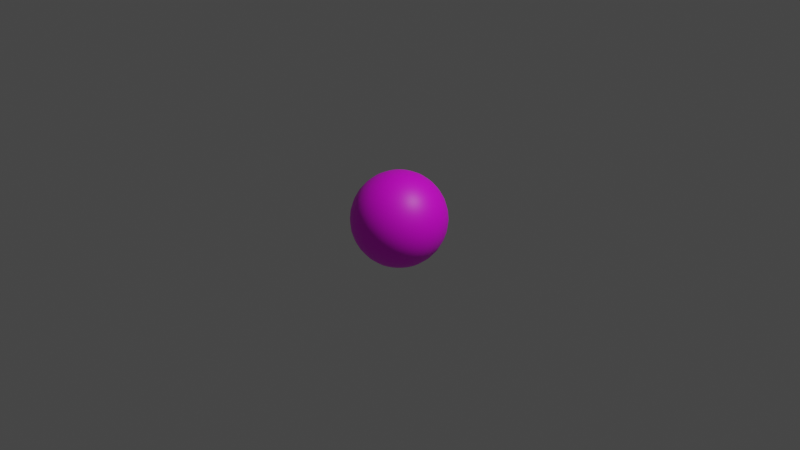 # Source: Sphere.blend  (saved by Blender 3.5.10; exported with 4.5.12 LTS)
import bpy
from mathutils import Matrix  # noqa: F401  (used for matrix-valued properties, if any)

bpy.ops.wm.read_factory_settings(use_empty=True)
scene = bpy.context.scene
scene.name = 'Scene'

# ---- collections
col_collection = bpy.data.collections.new('Collection'); scene.collection.children.link(col_collection)

# ---- images (referenced by path relative to the original .blend; pixels are not part of the script)
import os
ASSET_DIR = os.environ.get("B2B_ASSET_DIR", "")  # directory of the original .blend (textures are referenced by path, not embedded)
HERE = os.path.dirname(os.path.abspath(__file__))  # packed textures are extracted next to this script under _unpacked/

def load_image(name, relpath, width, height, colorspace="sRGB"):
    """Load a texture the original file referenced (path relative to the .blend, or extracted next to this script)."""
    p = next((c for c in (os.path.join(HERE, relpath), os.path.join(ASSET_DIR, relpath)) if relpath and os.path.exists(c)), "")
    if p:
        img = bpy.data.images.load(p, check_existing=True)
        img.name = name
    else:  # same state as the original file: an image datablock whose file is absent (Cycles renders it pink)
        img = bpy.data.images.new(name, width, height)
        img.source = "FILE"
        img.filepath = "//" + (relpath or name)
    img.colorspace_settings.name = colorspace
    return img
img_sphere = load_image('Sphere', 'Sphere.png', 1024, 1024, 'sRGB')

# ---- materials (node trees are filled in below, after node groups)
mat_x = bpy.data.materials.new('マテリアル')
mat_x.use_transparent_shadow = False

# ---- material node trees
mat_x.use_nodes = True; mat_x.node_tree.nodes.clear()
_N = mat_x.node_tree.nodes; _L = mat_x.node_tree.links
n0 = _N.new('ShaderNodeBsdfPrincipled'); n0.name = 'プリンシプルBSDF'; n0.location = (10, 300)
n0.distribution = 'GGX'
n0.subsurface_method = 'RANDOM_WALK_SKIN'
n0.inputs[3].default_value = 1.45
n0.inputs[27].default_value = (0.0, 0.0, 0.0, 1.0)
n0.inputs[28].default_value = 1.0
n1 = _N.new('ShaderNodeOutputMaterial'); n1.name = 'マテリアル出力'; n1.location = (300, 300)
n2 = _N.new('ShaderNodeTexImage'); n2.name = '画像テクスチャ'; n2.location = (-280, 275)
n2.image = img_sphere
_L.new(n0.outputs[0], n1.inputs[0])
_L.new(n2.outputs[0], n0.inputs[0])
n1.is_active_output = True

# ---- world
world_world = bpy.data.worlds.new('World'); scene.world = world_world
world_world.use_nodes = True; world_world.node_tree.nodes.clear()
_N = world_world.node_tree.nodes; _L = world_world.node_tree.links
n0 = _N.new('ShaderNodeOutputWorld'); n0.name = 'World Output'; n0.location = (300, 300)
n1 = _N.new('ShaderNodeBackground'); n1.name = 'Background'; n1.location = (10, 300)
n1.inputs[0].default_value = (0.05088, 0.05088, 0.05088, 1.0)
_L.new(n1.outputs[0], n0.inputs[0])
n0.is_active_output = True
world_world.color = (0.05088, 0.05088, 0.05088)
world_world.use_sun_shadow = False
world_world.sun_shadow_jitter_overblur = 0.0

# ---- cameras
cam_camera = bpy.data.cameras.new('Camera')
cam_camera.clip_end = 100.0
cam_camera.ortho_scale = 7.314

# ---- lights
light_light = bpy.data.lights.new('Light', 'POINT')
light_light.transmission_factor = 0.0
light_light.energy = 1000.0
light_light.shadow_soft_size = 0.1
light_light.shadow_maximum_resolution = 0.006
light_light.use_absolute_resolution = True

# ---- meshes
me_x = bpy.data.meshes.new('球')
me_x.from_pydata([(0.0, 0.5556, 0.8315), (0.0, 0.8315, 0.5556), (0.0, 0.9808, 0.1951), (0.0, 1.0, 0.0), (0.0, 0.9808, -0.1951), (0.0, 0.8315, -0.5556), (0.03806, 0.1913, 0.9808), (0.07466, 0.3753, 0.9239), (0.1084, 0.5449, 0.8315), (0.1379, 0.6935, 0.7071), (0.1622, 0.8155, 0.5556), (0.1802, 0.9061, 0.3827), (0.1913, 0.9619, 0.1951), (0.1951, 0.9808, 0.0), (0.1913, 0.9619, -0.1951), (0.1802, 0.9061, -0.3827), (0.1622, 0.8155, -0.5556), (0.1379, 0.6935, -0.7071), (0.1084, 0.5449, -0.8315), (0.07466, 0.3753, -0.9239), (0.03806, 0.1913, -0.9808), (0.07466, 0.1802, 0.9808), (0.1464, 0.3536, 0.9239), (0.2126, 0.5133, 0.8315), (0.2706, 0.6533, 0.7071), (0.3182, 0.7682, 0.5556), (0.3536, 0.8536, 0.3827), (0.3753, 0.9061, 0.1951), (0.3827, 0.9239, 0.0), (0.3753, 0.9061, -0.1951), (0.3536, 0.8536, -0.3827), (0.3182, 0.7682, -0.5556), (0.2706, 0.6533, -0.7071), (0.2126, 0.5133, -0.8315), (0.1464, 0.3536, -0.9239), (0.07466, 0.1802, -0.9808), (0.1084, 0.1622, 0.9808), (0.2126, 0.3182, 0.9239), (0.3087, 0.4619, 0.8315), (0.3928, 0.5879, 0.7071), (0.4619, 0.6913, 0.5556), (0.5133, 0.7682, 0.3827), (0.5449, 0.8155, 0.1951), (0.5556, 0.8315, 0.0), (0.5449, 0.8155, -0.1951), (0.5133, 0.7682, -0.3827), (0.4619, 0.6913, -0.5556), (0.3928, 0.5879, -0.7071), (0.3087, 0.4619, -0.8315), (0.2126, 0.3182, -0.9239), (0.1084, 0.1622, -0.9808), (0.1379, 0.1379, 0.9808), (0.2706, 0.2706, 0.9239), (0.3928, 0.3928, 0.8315), (0.5, 0.5, 0.7071), (0.5879, 0.5879, 0.5556), (0.6533, 0.6533, 0.3827), (0.6935, 0.6935, 0.1951), (0.7071, 0.7071, 0.0), (0.6935, 0.6935, -0.1951), (0.6533, 0.6533, -0.3827), (0.5879, 0.5879, -0.5556), (0.5, 0.5, -0.7071), (0.3928, 0.3928, -0.8315), (0.2706, 0.2706, -0.9239), (0.1379, 0.1379, -0.9808), (0.1622, 0.1084, 0.9808), (0.3182, 0.2126, 0.9239), (0.4619, 0.3087, 0.8315), (0.5879, 0.3928, 0.7071), (0.6913, 0.4619, 0.5556), (0.7682, 0.5133, 0.3827), (0.8155, 0.5449, 0.1951), (0.8315, 0.5556, 0.0), (0.8155, 0.5449, -0.1951), (0.7682, 0.5133, -0.3827), (0.6913, 0.4619, -0.5556), (0.5879, 0.3928, -0.7071), (0.4619, 0.3087, -0.8315), (0.3182, 0.2126, -0.9239), (0.1622, 0.1084, -0.9808), (0.0, 0.0, 1.0), (0.1802, 0.07466, 0.9808), (0.3536, 0.1464, 0.9239), (0.5133, 0.2126, 0.8315), (0.6533, 0.2706, 0.7071), (0.7682, 0.3182, 0.5556), (0.8536, 0.3536, 0.3827), (0.9061, 0.3753, 0.1951), (0.9239, 0.3827, 0.0), (0.9061, 0.3753, -0.1951), (0.8536, 0.3536, -0.3827), (0.7682, 0.3182, -0.5556), (0.6533, 0.2706, -0.7071), (0.5133, 0.2126, -0.8315), (0.3536, 0.1464, -0.9239), (0.1802, 0.07466, -0.9808), (0.1913, 0.03806, 0.9808), (0.3753, 0.07466, 0.9239), (0.5449, 0.1084, 0.8315), (0.6935, 0.1379, 0.7071), (0.8155, 0.1622, 0.5556), (0.9061, 0.1802, 0.3827), (0.9619, 0.1913, 0.1951), (0.9808, 0.1951, 0.0), (0.9619, 0.1913, -0.1951), (0.9061, 0.1802, -0.3827), (0.8155, 0.1622, -0.5556), (0.6935, 0.1379, -0.7071), (0.5449, 0.1084, -0.8315), (0.3753, 0.07466, -0.9239), (0.1913, 0.03806, -0.9808), (0.1951, -1.118e-08, 0.9808), (0.3827, -2.235e-08, 0.9239), (0.5556, -5.215e-08, 0.8315), (0.7071, 1.49e-08, 0.7071), (0.8315, -8.941e-08, 0.5556), (0.9239, 4.47e-08, 0.3827), (0.9808, -8.941e-08, 0.1951), (1.0, -1.639e-07, 0.0), (0.9808, -8.941e-08, -0.1951), (0.9239, 4.47e-08, -0.3827), (0.8315, -8.941e-08, -0.5556), (0.7071, 1.49e-08, -0.7071), (0.5556, -5.215e-08, -0.8315), (0.3827, -2.235e-08, -0.9239), (0.1951, -1.118e-08, -0.9808), (0.1913, -0.03806, 0.9808), (0.3753, -0.07466, 0.9239), (0.5449, -0.1084, 0.8315), (0.6935, -0.1379, 0.7071), (0.8155, -0.1622, 0.5556), (0.9061, -0.1802, 0.3827), (0.9619, -0.1913, 0.1951), (0.9808, -0.1951, 0.0), (0.9619, -0.1913, -0.1951), (0.9061, -0.1802, -0.3827), (0.8155, -0.1622, -0.5556), (0.6935, -0.1379, -0.7071), (0.5449, -0.1084, -0.8315), (0.3753, -0.07466, -0.9239), (0.1913, -0.03806, -0.9808), (0.1802, -0.07466, 0.9808), (0.3536, -0.1464, 0.9239), (0.5133, -0.2126, 0.8315), (0.6533, -0.2706, 0.7071), (0.7682, -0.3182, 0.5556), (0.8536, -0.3536, 0.3827), (0.9061, -0.3753, 0.1951), (0.9239, -0.3827, 0.0), (0.9061, -0.3753, -0.1951), (0.8536, -0.3536, -0.3827), (0.7682, -0.3182, -0.5556), (0.6533, -0.2706, -0.7071), (0.5133, -0.2126, -0.8315), (0.3536, -0.1464, -0.9239), (0.1802, -0.07466, -0.9808), (0.1622, -0.1084, 0.9808), (0.3182, -0.2126, 0.9239), (0.4619, -0.3087, 0.8315), (0.5879, -0.3928, 0.7071), (0.6913, -0.4619, 0.5556), (0.7682, -0.5133, 0.3827), (0.8155, -0.5449, 0.1951), (0.8315, -0.5556, 0.0), (0.8155, -0.5449, -0.1951), (0.7682, -0.5133, -0.3827), (0.6913, -0.4619, -0.5556), (0.5879, -0.3928, -0.7071), (0.4619, -0.3087, -0.8315), (0.3182, -0.2126, -0.9239), (0.1622, -0.1084, -0.9808), (0.1379, -0.1379, 0.9808), (0.2706, -0.2706, 0.9239), (0.3928, -0.3928, 0.8315), (0.5, -0.5, 0.7071), (0.5879, -0.5879, 0.5556), (0.6533, -0.6533, 0.3827), (0.6935, -0.6935, 0.1951), (0.7071, -0.7071, 0.0), (0.6935, -0.6935, -0.1951), (0.6533, -0.6533, -0.3827), (0.5879, -0.5879, -0.5556), (0.5, -0.5, -0.7071), (0.3928, -0.3928, -0.8315), (0.2706, -0.2706, -0.9239), (0.1379, -0.1379, -0.9808), (0.1084, -0.1622, 0.9808), (0.2126, -0.3182, 0.9239), (0.3087, -0.4619, 0.8315), (0.3928, -0.5879, 0.7071), (0.4619, -0.6913, 0.5556), (0.5133, -0.7682, 0.3827), (0.5449, -0.8155, 0.1951), (0.5556, -0.8315, 0.0), (0.5449, -0.8155, -0.1951), (0.5133, -0.7682, -0.3827), (0.4619, -0.6913, -0.5556), (0.3928, -0.5879, -0.7071), (0.3087, -0.4619, -0.8315), (0.2126, -0.3182, -0.9239), (0.1084, -0.1622, -0.9808), (0.07466, -0.1802, 0.9808), (0.1464, -0.3536, 0.9239), (0.2126, -0.5133, 0.8315), (0.2706, -0.6533, 0.7071), (0.3182, -0.7682, 0.5556), (0.3536, -0.8536, 0.3827), (0.3753, -0.9061, 0.1951), (0.3827, -0.9239, 0.0), (0.3753, -0.9061, -0.1951), (0.3536, -0.8536, -0.3827), (0.3182, -0.7682, -0.5556), (0.2706, -0.6533, -0.7071), (0.2126, -0.5133, -0.8315), (0.1464, -0.3536, -0.9239), (0.07466, -0.1802, -0.9808), (0.03806, -0.1913, 0.9808), (0.07466, -0.3753, 0.9239), (0.1084, -0.5449, 0.8315), (0.1379, -0.6935, 0.7071), (0.1622, -0.8155, 0.5556), (0.1802, -0.9061, 0.3827), (0.1913, -0.9619, 0.1951), (0.1951, -0.9808, 0.0), (0.1913, -0.9619, -0.1951), (0.1802, -0.9061, -0.3827), (0.1622, -0.8155, -0.5556), (0.1379, -0.6935, -0.7071), (0.1084, -0.5449, -0.8315), (0.07466, -0.3753, -0.9239), (0.03806, -0.1913, -0.9808), (-7.451e-09, -0.1951, 0.9808), (-5.215e-08, -0.3827, 0.9239), (-9.686e-08, -0.5556, 0.8315), (-1.49e-08, -0.7071, 0.7071), (-1.043e-07, -0.8315, 0.5556), (2.98e-08, -0.9239, 0.3827), (-1.341e-07, -0.9808, 0.1951), (-3.278e-07, -1.0, 0.0), (-1.341e-07, -0.9808, -0.1951), (2.98e-08, -0.9239, -0.3827), (-1.043e-07, -0.8315, -0.5556), (-1.49e-08, -0.7071, -0.7071), (-9.686e-08, -0.5556, -0.8315), (-5.215e-08, -0.3827, -0.9239), (-7.451e-09, -0.1951, -0.9808), (-0.03806, -0.1913, 0.9808), (-0.07466, -0.3753, 0.9239), (-0.1084, -0.5449, 0.8315), (-0.1379, -0.6935, 0.7071), (-0.1622, -0.8155, 0.5556), (-0.1802, -0.9061, 0.3827), (-0.1913, -0.9619, 0.1951), (-0.1951, -0.9808, 0.0), (-0.1913, -0.9619, -0.1951), (-0.1802, -0.9061, -0.3827), (-0.1622, -0.8155, -0.5556), (-0.1379, -0.6935, -0.7071), (-0.1084, -0.5449, -0.8315), (-0.07466, -0.3753, -0.9239), (-0.03806, -0.1913, -0.9808), (-0.07466, -0.1802, 0.9808), (-0.1464, -0.3536, 0.9239), (-0.2126, -0.5133, 0.8315), (-0.2706, -0.6533, 0.7071), (-0.3182, -0.7682, 0.5556), (-0.3536, -0.8536, 0.3827), (-0.3753, -0.9061, 0.1951), (-0.3827, -0.9239, 0.0), (-0.3753, -0.9061, -0.1951), (-0.3536, -0.8536, -0.3827), (-0.3182, -0.7682, -0.5556), (-0.2706, -0.6533, -0.7071), (-0.2126, -0.5133, -0.8315), (-0.1464, -0.3536, -0.9239), (-0.07466, -0.1802, -0.9808), (-0.1084, -0.1622, 0.9808), (-0.2126, -0.3182, 0.9239), (-0.3087, -0.4619, 0.8315), (-0.3928, -0.5879, 0.7071), (-0.4619, -0.6913, 0.5556), (-0.5133, -0.7682, 0.3827), (-0.5449, -0.8155, 0.1951), (-0.5556, -0.8315, 0.0), (-0.5449, -0.8155, -0.1951), (-0.5133, -0.7682, -0.3827), (-0.4619, -0.6913, -0.5556), (-0.3928, -0.5879, -0.7071), (-0.3087, -0.4619, -0.8315), (-0.2126, -0.3182, -0.9239), (-0.1084, -0.1622, -0.9808), (-0.1379, -0.1379, 0.9808), (-0.2706, -0.2706, 0.9239), (-0.3928, -0.3928, 0.8315), (-0.5, -0.5, 0.7071), (-0.5879, -0.5879, 0.5556), (-0.6533, -0.6533, 0.3827), (-0.6935, -0.6935, 0.1951), (-0.7071, -0.7071, 0.0), (-0.6935, -0.6935, -0.1951), (-0.6533, -0.6533, -0.3827), (-0.5879, -0.5879, -0.5556), (-0.5, -0.5, -0.7071), (-0.3928, -0.3928, -0.8315), (-0.2706, -0.2706, -0.9239), (-0.1379, -0.1379, -0.9808), (0.0, 0.0, -1.0), (-0.1622, -0.1084, 0.9808), (-0.3182, -0.2126, 0.9239), (-0.4619, -0.3087, 0.8315), (-0.5879, -0.3928, 0.7071), (-0.6913, -0.4619, 0.5556), (-0.7682, -0.5133, 0.3827), (-0.8155, -0.5449, 0.1951), (-0.8315, -0.5556, 0.0), (-0.8155, -0.5449, -0.1951), (-0.7682, -0.5133, -0.3827), (-0.6913, -0.4619, -0.5556), (-0.5879, -0.3928, -0.7071), (-0.4619, -0.3087, -0.8315), (-0.3182, -0.2126, -0.9239), (-0.1622, -0.1084, -0.9808), (-0.1802, -0.07466, 0.9808), (-0.3536, -0.1464, 0.9239), (-0.5133, -0.2126, 0.8315), (-0.6533, -0.2706, 0.7071), (-0.7682, -0.3182, 0.5556), (-0.8536, -0.3536, 0.3827), (-0.9061, -0.3753, 0.1951), (-0.9239, -0.3827, 0.0), (-0.9061, -0.3753, -0.1951), (-0.8536, -0.3536, -0.3827), (-0.7682, -0.3182, -0.5556), (-0.6533, -0.2706, -0.7071), (-0.5133, -0.2126, -0.8315), (-0.3536, -0.1464, -0.9239), (-0.1802, -0.07466, -0.9808), (-0.1913, -0.03806, 0.9808), (-0.3753, -0.07466, 0.9239), (-0.5449, -0.1084, 0.8315), (-0.6935, -0.1379, 0.7071), (-0.8155, -0.1622, 0.5556), (-0.9061, -0.1802, 0.3827), (-0.9619, -0.1913, 0.1951), (-0.9808, -0.1951, 0.0), (-0.9619, -0.1913, -0.1951), (-0.9061, -0.1802, -0.3827), (-0.8155, -0.1622, -0.5556), (-0.6935, -0.1379, -0.7071), (-0.5449, -0.1084, -0.8315), (-0.3753, -0.07466, -0.9239), (-0.1913, -0.03806, -0.9808), (-0.1951, 1.863e-08, 0.9808), (-0.3827, 5.215e-08, 0.9239), (-0.5556, 1.49e-07, 0.8315), (-0.7071, 2.98e-08, 0.7071), (-0.8315, 1.639e-07, 0.5556), (-0.9239, 1.49e-08, 0.3827), (-0.9808, 2.682e-07, 0.1951), (-1.0, 4.47e-07, 0.0), (-0.9808, 2.682e-07, -0.1951), (-0.9239, 1.49e-08, -0.3827), (-0.8315, 1.639e-07, -0.5556), (-0.7071, 2.98e-08, -0.7071), (-0.5556, 1.49e-07, -0.8315), (-0.3827, 5.215e-08, -0.9239), (-0.1951, 1.863e-08, -0.9808), (-0.1913, 0.03806, 0.9808), (-0.3753, 0.07466, 0.9239), (-0.5449, 0.1084, 0.8315), (-0.6935, 0.1379, 0.7071), (-0.8155, 0.1622, 0.5556), (-0.9061, 0.1802, 0.3827), (-0.9619, 0.1913, 0.1951), (-0.9808, 0.1951, 0.0), (-0.9619, 0.1913, -0.1951), (-0.9061, 0.1802, -0.3827), (-0.8155, 0.1622, -0.5556), (-0.6935, 0.1379, -0.7071), (-0.5449, 0.1084, -0.8315), (-0.3753, 0.07466, -0.9239), (-0.1913, 0.03806, -0.9808), (-0.1802, 0.07466, 0.9808), (-0.3536, 0.1464, 0.9239), (-0.5133, 0.2126, 0.8315), (-0.6533, 0.2706, 0.7071), (-0.7682, 0.3182, 0.5556), (-0.8536, 0.3536, 0.3827), (-0.9061, 0.3753, 0.1951), (-0.9239, 0.3827, 0.0), (-0.9061, 0.3753, -0.1951), (-0.8536, 0.3536, -0.3827), (-0.7682, 0.3182, -0.5556), (-0.6533, 0.2706, -0.7071), (-0.5133, 0.2126, -0.8315), (-0.3536, 0.1464, -0.9239), (-0.1802, 0.07466, -0.9808), (-0.1622, 0.1084, 0.9808), (-0.3182, 0.2126, 0.9239), (-0.4619, 0.3087, 0.8315), (-0.5879, 0.3928, 0.7071), (-0.6913, 0.4619, 0.5556), (-0.7682, 0.5133, 0.3827), (-0.8155, 0.5449, 0.1951), (-0.8315, 0.5556, 0.0), (-0.8155, 0.5449, -0.1951), (-0.7682, 0.5133, -0.3827), (-0.6913, 0.4619, -0.5556), (-0.5879, 0.3928, -0.7071), (-0.4619, 0.3087, -0.8315), (-0.3182, 0.2126, -0.9239), (-0.1622, 0.1084, -0.9808), (-0.1379, 0.1379, 0.9808), (-0.2706, 0.2706, 0.9239), (-0.3928, 0.3928, 0.8315), (-0.5, 0.5, 0.7071), (-0.5879, 0.5879, 0.5556), (-0.6533, 0.6533, 0.3827), (-0.6935, 0.6935, 0.1951), (-0.7071, 0.7071, 0.0), (-0.6935, 0.6935, -0.1951), (-0.6533, 0.6533, -0.3827), (-0.5879, 0.5879, -0.5556), (-0.5, 0.5, -0.7071), (-0.3928, 0.3928, -0.8315), (-0.2706, 0.2706, -0.9239), (-0.1379, 0.1379, -0.9808), (-0.1084, 0.1622, 0.9808), (-0.2126, 0.3182, 0.9239), (-0.3087, 0.4619, 0.8315), (-0.3928, 0.5879, 0.7071), (-0.4619, 0.6913, 0.5556), (-0.5133, 0.7682, 0.3827), (-0.5449, 0.8155, 0.1951), (-0.5556, 0.8315, 0.0), (-0.5449, 0.8155, -0.1951), (-0.5133, 0.7682, -0.3827), (-0.4619, 0.6913, -0.5556), (-0.3928, 0.5879, -0.7071), (-0.3087, 0.4619, -0.8315), (-0.2126, 0.3182, -0.9239), (-0.1084, 0.1622, -0.9808), (-0.07466, 0.1802, 0.9808), (-0.1464, 0.3536, 0.9239), (-0.2126, 0.5133, 0.8315), (-0.2706, 0.6533, 0.7071), (-0.3182, 0.7682, 0.5556), (-0.3536, 0.8536, 0.3827), (-0.3753, 0.9061, 0.1951), (-0.3827, 0.9239, 0.0), (-0.3753, 0.9061, -0.1951), (-0.3536, 0.8536, -0.3827), (-0.3182, 0.7682, -0.5556), (-0.2706, 0.6533, -0.7071), (-0.2126, 0.5133, -0.8315), (-0.1464, 0.3536, -0.9239), (-0.07466, 0.1802, -0.9808), (-0.03806, 0.1913, 0.9808), (-0.07466, 0.3753, 0.9239), (-0.1084, 0.5449, 0.8315), (-0.1379, 0.6935, 0.7071), (-0.1622, 0.8155, 0.5556), (-0.1802, 0.9061, 0.3827), (-0.1913, 0.9619, 0.1951), (-0.1951, 0.9808, 0.0), (-0.1913, 0.9619, -0.1951), (-0.1802, 0.9061, -0.3827), (-0.1622, 0.8155, -0.5556), (-0.1379, 0.6935, -0.7071), (-0.1084, 0.5449, -0.8315), (-0.07466, 0.3753, -0.9239), (-0.03806, 0.1913, -0.9808), (1.49e-08, 0.1951, 0.9808), (6.706e-08, 0.3827, 0.9239), (8.941e-08, 0.7071, 0.7071), (5.96e-08, 0.9239, 0.3827), (5.96e-08, 0.9239, -0.3827), (8.941e-08, 0.7071, -0.7071), (2.161e-07, 0.5556, -0.8315), (6.706e-08, 0.3827, -0.9239), (1.49e-08, 0.1951, -0.9808)], [], [(478, 5, 16, 17), (1, 475, 9, 10), (479, 478, 17, 18), (476, 1, 10, 11), (480, 479, 18, 19), (2, 476, 11, 12), (481, 480, 19, 20), (3, 2, 12, 13), (473, 81, 6), (307, 481, 20), (4, 3, 13, 14), (474, 473, 6, 7), (477, 4, 14, 15), (0, 474, 7, 8), (5, 477, 15, 16), (475, 0, 8, 9), (16, 15, 30, 31), (9, 8, 23, 24), (17, 16, 31, 32), (10, 9, 24, 25), (18, 17, 32, 33), (11, 10, 25, 26), (19, 18, 33, 34), (12, 11, 26, 27), (20, 19, 34, 35), (13, 12, 27, 28), (6, 81, 21), (307, 20, 35), (14, 13, 28, 29), (7, 6, 21, 22), (15, 14, 29, 30), (8, 7, 22, 23), (35, 34, 49, 50), (28, 27, 42, 43), (21, 81, 36), (307, 35, 50), (29, 28, 43, 44), (22, 21, 36, 37), (30, 29, 44, 45), (23, 22, 37, 38), (31, 30, 45, 46), (24, 23, 38, 39), (32, 31, 46, 47), (25, 24, 39, 40), (33, 32, 47, 48), (26, 25, 40, 41), (34, 33, 48, 49), (27, 26, 41, 42), (39, 38, 53, 54), (47, 46, 61, 62), (40, 39, 54, 55), (48, 47, 62, 63), (41, 40, 55, 56), (49, 48, 63, 64), (42, 41, 56, 57), (50, 49, 64, 65), (43, 42, 57, 58), (36, 81, 51), (307, 50, 65), (44, 43, 58, 59), (37, 36, 51, 52), (45, 44, 59, 60), (38, 37, 52, 53), (46, 45, 60, 61), (58, 57, 72, 73), (51, 81, 66), (307, 65, 80), (59, 58, 73, 74), (52, 51, 66, 67), (60, 59, 74, 75), (53, 52, 67, 68), (61, 60, 75, 76), (54, 53, 68, 69), (62, 61, 76, 77), (55, 54, 69, 70), (63, 62, 77, 78), (56, 55, 70, 71), (64, 63, 78, 79), (57, 56, 71, 72), (65, 64, 79, 80), (77, 76, 92, 93), (70, 69, 85, 86), (78, 77, 93, 94), (71, 70, 86, 87), (79, 78, 94, 95), (72, 71, 87, 88), (80, 79, 95, 96), (73, 72, 88, 89), (66, 81, 82), (307, 80, 96), (74, 73, 89, 90), (67, 66, 82, 83), (75, 74, 90, 91), (68, 67, 83, 84), (76, 75, 91, 92), (69, 68, 84, 85), (307, 96, 111), (90, 89, 104, 105), (83, 82, 97, 98), (91, 90, 105, 106), (84, 83, 98, 99), (92, 91, 106, 107), (85, 84, 99, 100), (93, 92, 107, 108), (86, 85, 100, 101), (94, 93, 108, 109), (87, 86, 101, 102), (95, 94, 109, 110), (88, 87, 102, 103), (96, 95, 110, 111), (89, 88, 103, 104), (82, 81, 97), (109, 108, 123, 124), (102, 101, 116, 117), (110, 109, 124, 125), (103, 102, 117, 118), (111, 110, 125, 126), (104, 103, 118, 119), (97, 81, 112), (307, 111, 126), (105, 104, 119, 120), (98, 97, 112, 113), (106, 105, 120, 121), (99, 98, 113, 114), (107, 106, 121, 122), (100, 99, 114, 115), (108, 107, 122, 123), (101, 100, 115, 116), (113, 112, 127, 128), (121, 120, 135, 136), (114, 113, 128, 129), (122, 121, 136, 137), (115, 114, 129, 130), (123, 122, 137, 138), (116, 115, 130, 131), (124, 123, 138, 139), (117, 116, 131, 132), (125, 124, 139, 140), (118, 117, 132, 133), (126, 125, 140, 141), (119, 118, 133, 134), (112, 81, 127), (307, 126, 141), (120, 119, 134, 135), (132, 131, 146, 147), (140, 139, 154, 155), (133, 132, 147, 148), (141, 140, 155, 156), (134, 133, 148, 149), (127, 81, 142), (307, 141, 156), (135, 134, 149, 150), (128, 127, 142, 143), (136, 135, 150, 151), (129, 128, 143, 144), (137, 136, 151, 152), (130, 129, 144, 145), (138, 137, 152, 153), (131, 130, 145, 146), (139, 138, 153, 154), (151, 150, 165, 166), (144, 143, 158, 159), (152, 151, 166, 167), (145, 144, 159, 160), (153, 152, 167, 168), (146, 145, 160, 161), (154, 153, 168, 169), (147, 146, 161, 162), (155, 154, 169, 170), (148, 147, 162, 163), (156, 155, 170, 171), (149, 148, 163, 164), (142, 81, 157), (307, 156, 171), (150, 149, 164, 165), (143, 142, 157, 158), (170, 169, 184, 185), (163, 162, 177, 178), (171, 170, 185, 186), (164, 163, 178, 179), (157, 81, 172), (307, 171, 186), (165, 164, 179, 180), (158, 157, 172, 173), (166, 165, 180, 181), (159, 158, 173, 174), (167, 166, 181, 182), (160, 159, 174, 175), (168, 167, 182, 183), (161, 160, 175, 176), (169, 168, 183, 184), (162, 161, 176, 177), (174, 173, 188, 189), (182, 181, 196, 197), (175, 174, 189, 190), (183, 182, 197, 198), (176, 175, 190, 191), (184, 183, 198, 199), (177, 176, 191, 192), (185, 184, 199, 200), (178, 177, 192, 193), (186, 185, 200, 201), (179, 178, 193, 194), (172, 81, 187), (307, 186, 201), (180, 179, 194, 195), (173, 172, 187, 188), (181, 180, 195, 196), (193, 192, 207, 208), (201, 200, 215, 216), (194, 193, 208, 209), (187, 81, 202), (307, 201, 216), (195, 194, 209, 210), (188, 187, 202, 203), (196, 195, 210, 211), (189, 188, 203, 204), (197, 196, 211, 212), (190, 189, 204, 205), (198, 197, 212, 213), (191, 190, 205, 206), (199, 198, 213, 214), (192, 191, 206, 207), (200, 199, 214, 215), (212, 211, 226, 227), (205, 204, 219, 220), (213, 212, 227, 228), (206, 205, 220, 221), (214, 213, 228, 229), (207, 206, 221, 222), (215, 214, 229, 230), (208, 207, 222, 223), (216, 215, 230, 231), (209, 208, 223, 224), (202, 81, 217), (307, 216, 231), (210, 209, 224, 225), (203, 202, 217, 218), (211, 210, 225, 226), (204, 203, 218, 219), (231, 230, 245, 246), (224, 223, 238, 239), (217, 81, 232), (307, 231, 246), (225, 224, 239, 240), (218, 217, 232, 233), (226, 225, 240, 241), (219, 218, 233, 234), (227, 226, 241, 242), (220, 219, 234, 235), (228, 227, 242, 243), (221, 220, 235, 236), (229, 228, 243, 244), (222, 221, 236, 237), (230, 229, 244, 245), (223, 222, 237, 238), (243, 242, 257, 258), (236, 235, 250, 251), (244, 243, 258, 259), (237, 236, 251, 252), (245, 244, 259, 260), (238, 237, 252, 253), (246, 245, 260, 261), (239, 238, 253, 254), (232, 81, 247), (307, 246, 261), (240, 239, 254, 255), (233, 232, 247, 248), (241, 240, 255, 256), (234, 233, 248, 249), (242, 241, 256, 257), (235, 234, 249, 250), (247, 81, 262), (307, 261, 276), (255, 254, 269, 270), (248, 247, 262, 263), (256, 255, 270, 271), (249, 248, 263, 264), (257, 256, 271, 272), (250, 249, 264, 265), (258, 257, 272, 273), (251, 250, 265, 266), (259, 258, 273, 274), (252, 251, 266, 267), (260, 259, 274, 275), (253, 252, 267, 268), (261, 260, 275, 276), (254, 253, 268, 269), (266, 265, 280, 281), (274, 273, 288, 289), (267, 266, 281, 282), (275, 274, 289, 290), (268, 267, 282, 283), (276, 275, 290, 291), (269, 268, 283, 284), (262, 81, 277), (307, 276, 291), (270, 269, 284, 285), (263, 262, 277, 278), (271, 270, 285, 286), (264, 263, 278, 279), (272, 271, 286, 287), (265, 264, 279, 280), (273, 272, 287, 288), (285, 284, 299, 300), (278, 277, 292, 293), (286, 285, 300, 301), (279, 278, 293, 294), (287, 286, 301, 302), (280, 279, 294, 295), (288, 287, 302, 303), (281, 280, 295, 296), (289, 288, 303, 304), (282, 281, 296, 297), (290, 289, 304, 305), (283, 282, 297, 298), (291, 290, 305, 306), (284, 283, 298, 299), (277, 81, 292), (307, 291, 306), (304, 303, 319, 320), (297, 296, 312, 313), (305, 304, 320, 321), (298, 297, 313, 314), (306, 305, 321, 322), (299, 298, 314, 315), (292, 81, 308), (307, 306, 322), (300, 299, 315, 316), (293, 292, 308, 309), (301, 300, 316, 317), (294, 293, 309, 310), (302, 301, 317, 318), (295, 294, 310, 311), (303, 302, 318, 319), (296, 295, 311, 312), (309, 308, 323, 324), (317, 316, 331, 332), (310, 309, 324, 325), (318, 317, 332, 333), (311, 310, 325, 326), (319, 318, 333, 334), (312, 311, 326, 327), (320, 319, 334, 335), (313, 312, 327, 328), (321, 320, 335, 336), (314, 313, 328, 329), (322, 321, 336, 337), (315, 314, 329, 330), (308, 81, 323), (307, 322, 337), (316, 315, 330, 331), (328, 327, 342, 343), (336, 335, 350, 351), (329, 328, 343, 344), (337, 336, 351, 352), (330, 329, 344, 345), (323, 81, 338), (307, 337, 352), (331, 330, 345, 346), (324, 323, 338, 339), (332, 331, 346, 347), (325, 324, 339, 340), (333, 332, 347, 348), (326, 325, 340, 341), (334, 333, 348, 349), (327, 326, 341, 342), (335, 334, 349, 350), (347, 346, 361, 362), (340, 339, 354, 355), (348, 347, 362, 363), (341, 340, 355, 356), (349, 348, 363, 364), (342, 341, 356, 357), (350, 349, 364, 365), (343, 342, 357, 358), (351, 350, 365, 366), (344, 343, 358, 359), (352, 351, 366, 367), (345, 344, 359, 360), (338, 81, 353), (307, 352, 367), (346, 345, 360, 361), (339, 338, 353, 354), (366, 365, 380, 381), (359, 358, 373, 374), (367, 366, 381, 382), (360, 359, 374, 375), (353, 81, 368), (307, 367, 382), (361, 360, 375, 376), (354, 353, 368, 369), (362, 361, 376, 377), (355, 354, 369, 370), (363, 362, 377, 378), (356, 355, 370, 371), (364, 363, 378, 379), (357, 356, 371, 372), (365, 364, 379, 380), (358, 357, 372, 373), (378, 377, 392, 393), (371, 370, 385, 386), (379, 378, 393, 394), (372, 371, 386, 387), (380, 379, 394, 395), (373, 372, 387, 388), (381, 380, 395, 396), (374, 373, 388, 389), (382, 381, 396, 397), (375, 374, 389, 390), (368, 81, 383), (307, 382, 397), (376, 375, 390, 391), (369, 368, 383, 384), (377, 376, 391, 392), (370, 369, 384, 385), (397, 396, 411, 412), (390, 389, 404, 405), (383, 81, 398), (307, 397, 412), (391, 390, 405, 406), (384, 383, 398, 399), (392, 391, 406, 407), (385, 384, 399, 400), (393, 392, 407, 408), (386, 385, 400, 401), (394, 393, 408, 409), (387, 386, 401, 402), (395, 394, 409, 410), (388, 387, 402, 403), (396, 395, 410, 411), (389, 388, 403, 404), (401, 400, 415, 416), (409, 408, 423, 424), (402, 401, 416, 417), (410, 409, 424, 425), (403, 402, 417, 418), (411, 410, 425, 426), (404, 403, 418, 419), (412, 411, 426, 427), (405, 404, 419, 420), (398, 81, 413), (307, 412, 427), (406, 405, 420, 421), (399, 398, 413, 414), (407, 406, 421, 422), (400, 399, 414, 415), (408, 407, 422, 423), (420, 419, 434, 435), (413, 81, 428), (307, 427, 442), (421, 420, 435, 436), (414, 413, 428, 429), (422, 421, 436, 437), (415, 414, 429, 430), (423, 422, 437, 438), (416, 415, 430, 431), (424, 423, 438, 439), (417, 416, 431, 432), (425, 424, 439, 440), (418, 417, 432, 433), (426, 425, 440, 441), (419, 418, 433, 434), (427, 426, 441, 442), (439, 438, 453, 454), (432, 431, 446, 447), (440, 439, 454, 455), (433, 432, 447, 448), (441, 440, 455, 456), (434, 433, 448, 449), (442, 441, 456, 457), (435, 434, 449, 450), (428, 81, 443), (307, 442, 457), (436, 435, 450, 451), (429, 428, 443, 444), (437, 436, 451, 452), (430, 429, 444, 445), (438, 437, 452, 453), (431, 430, 445, 446), (443, 81, 458), (307, 457, 472), (451, 450, 465, 466), (444, 443, 458, 459), (452, 451, 466, 467), (445, 444, 459, 460), (453, 452, 467, 468), (446, 445, 460, 461), (454, 453, 468, 469), (447, 446, 461, 462), (455, 454, 469, 470), (448, 447, 462, 463), (456, 455, 470, 471), (449, 448, 463, 464), (457, 456, 471, 472), (450, 449, 464, 465), (462, 461, 475, 1), (470, 469, 478, 479), (463, 462, 1, 476), (471, 470, 479, 480), (464, 463, 476, 2), (472, 471, 480, 481), (465, 464, 2, 3), (458, 81, 473), (307, 472, 481), (466, 465, 3, 4), (459, 458, 473, 474), (467, 466, 4, 477), (460, 459, 474, 0), (468, 467, 477, 5), (461, 460, 0, 475), (469, 468, 5, 478)])
me_x.polygons.foreach_set('use_smooth', [True] * 512)
_uv = me_x.uv_layers.new(name='UVマップ')
_uv.uv.foreach_set('vector', [0.483, 0.3514, 0.4742, 0.3201, 0.5105, 0.3201, 0.5139, 0.3514, 0.4692, 0.06924, 0.4766, 0.03212, 0.5075, 0.03212, 0.5055, 0.06924, 0.2384, 0.6364, 0.2373, 0.6709, 0.2072, 0.674, 0.2148, 0.6388, 0.4639, 0.1104, 0.4692, 0.06924, 0.5055, 0.06924, 0.5042, 0.1104, 0.2365, 0.5973, 0.2384, 0.6364, 0.2148, 0.6388, 0.2202, 0.599, 0.461, 0.1541, 0.4639, 0.1104, 0.5042, 0.1104, 0.5038, 0.1541, 0.2317, 0.5552, 0.2365, 0.5973, 0.2202, 0.599, 0.2234, 0.5561, 0.4607, 0.1986, 0.461, 0.1541, 0.5038, 0.1541, 0.5043, 0.1986, 0.5565, 0.5788, 0.5174, 0.5599, 0.5598, 0.5711, 0.2243, 0.5117, 0.2317, 0.5552, 0.2234, 0.5561, 0.4628, 0.2422, 0.4607, 0.1986, 0.5043, 0.1986, 0.5056, 0.2422, 0.594, 0.5945, 0.5565, 0.5788, 0.5598, 0.5711, 0.6005, 0.5793, 0.4674, 0.2833, 0.4628, 0.2422, 0.5056, 0.2422, 0.5077, 0.2833, 0.6286, 0.6064, 0.594, 0.5945, 0.6005, 0.5793, 0.6381, 0.5845, 0.4742, 0.3201, 0.4674, 0.2833, 0.5077, 0.2833, 0.5105, 0.3201, 0.4766, 0.03212, 0.486, 0.0004988, 0.5102, 0.0004988, 0.5075, 0.03212, 0.5105, 0.3201, 0.5077, 0.2833, 0.5488, 0.2824, 0.5475, 0.3194, 0.5075, 0.03212, 0.5102, 0.0004988, 0.5349, 1.353e-08, 0.5389, 0.03148, 0.5139, 0.3514, 0.5105, 0.3201, 0.5475, 0.3194, 0.5454, 0.3508, 0.5055, 0.06924, 0.5075, 0.03212, 0.5389, 0.03148, 0.5424, 0.06849, 0.2148, 0.6388, 0.2072, 0.674, 0.1771, 0.671, 0.1911, 0.6364, 0.5042, 0.1104, 0.5055, 0.06924, 0.5424, 0.06849, 0.5453, 0.1096, 0.2202, 0.599, 0.2148, 0.6388, 0.1911, 0.6364, 0.2039, 0.5974, 0.5038, 0.1541, 0.5042, 0.1104, 0.5453, 0.1096, 0.5475, 0.1532, 0.2234, 0.5561, 0.2202, 0.599, 0.2039, 0.5974, 0.2151, 0.5552, 0.5043, 0.1986, 0.5038, 0.1541, 0.5475, 0.1532, 0.5488, 0.1977, 0.5598, 0.5711, 0.5174, 0.5599, 0.5615, 0.5629, 0.2243, 0.5117, 0.2234, 0.5561, 0.2151, 0.5552, 0.5056, 0.2422, 0.5043, 0.1986, 0.5488, 0.1977, 0.5493, 0.2413, 0.6005, 0.5793, 0.5598, 0.5711, 0.5615, 0.5629, 0.6039, 0.5633, 0.5077, 0.2833, 0.5056, 0.2422, 0.5493, 0.2413, 0.5488, 0.2824, 0.6381, 0.5845, 0.6005, 0.5793, 0.6039, 0.5633, 0.6429, 0.5612, 0.2151, 0.5552, 0.2039, 0.5974, 0.1882, 0.5924, 0.2071, 0.5527, 0.5488, 0.1977, 0.5475, 0.1532, 0.5903, 0.1515, 0.5924, 0.196, 0.5615, 0.5629, 0.5174, 0.5599, 0.5615, 0.5545, 0.2243, 0.5117, 0.2151, 0.5552, 0.2071, 0.5527, 0.5493, 0.2413, 0.5488, 0.1977, 0.5924, 0.196, 0.592, 0.2396, 0.6039, 0.5633, 0.5615, 0.5629, 0.5615, 0.5545, 0.6039, 0.5469, 0.5488, 0.2824, 0.5493, 0.2413, 0.592, 0.2396, 0.5891, 0.2808, 0.6429, 0.5612, 0.6039, 0.5633, 0.6039, 0.5469, 0.6429, 0.5374, 0.5475, 0.3194, 0.5488, 0.2824, 0.5891, 0.2808, 0.5838, 0.3179, 0.6772, 0.5566, 0.6429, 0.5612, 0.6429, 0.5374, 0.6772, 0.5263, 0.5454, 0.3508, 0.5475, 0.3194, 0.5838, 0.3179, 0.5762, 0.3496, 0.5424, 0.06849, 0.5389, 0.03148, 0.5698, 0.03024, 0.5787, 0.06703, 0.1911, 0.6364, 0.1771, 0.671, 0.1481, 0.6619, 0.1683, 0.6293, 0.5453, 0.1096, 0.5424, 0.06849, 0.5787, 0.06703, 0.5856, 0.108, 0.2039, 0.5974, 0.1911, 0.6364, 0.1683, 0.6293, 0.1882, 0.5924, 0.5475, 0.1532, 0.5453, 0.1096, 0.5856, 0.108, 0.5903, 0.1515, 0.6772, 0.5263, 0.6429, 0.5374, 0.6381, 0.5141, 0.671, 0.4967, 0.1481, 0.6619, 0.1284, 0.6889, 0.09692, 0.6715, 0.1213, 0.647, 0.5787, 0.06703, 0.5698, 0.03024, 0.5988, 0.02843, 0.6129, 0.0649, 0.1683, 0.6293, 0.1481, 0.6619, 0.1213, 0.647, 0.1472, 0.6176, 0.5856, 0.108, 0.5787, 0.06703, 0.6129, 0.0649, 0.6236, 0.1056, 0.1882, 0.5924, 0.1683, 0.6293, 0.1472, 0.6176, 0.1737, 0.5844, 0.5903, 0.1515, 0.5856, 0.108, 0.6236, 0.1056, 0.6305, 0.149, 0.2071, 0.5527, 0.1882, 0.5924, 0.1737, 0.5844, 0.1997, 0.5486, 0.5924, 0.196, 0.5903, 0.1515, 0.6305, 0.149, 0.6335, 0.1934, 0.5615, 0.5545, 0.5174, 0.5599, 0.5598, 0.5464, 0.2243, 0.5117, 0.2071, 0.5527, 0.1997, 0.5486, 0.592, 0.2396, 0.5924, 0.196, 0.6335, 0.1934, 0.6323, 0.2371, 0.6039, 0.5469, 0.5615, 0.5545, 0.5598, 0.5464, 0.6005, 0.5309, 0.5891, 0.2808, 0.592, 0.2396, 0.6323, 0.2371, 0.6271, 0.2784, 0.6429, 0.5374, 0.6039, 0.5469, 0.6005, 0.5309, 0.6381, 0.5141, 0.5838, 0.3179, 0.5891, 0.2808, 0.6271, 0.2784, 0.6179, 0.3158, 0.6335, 0.1934, 0.6305, 0.149, 0.6668, 0.1458, 0.6704, 0.1902, 0.5598, 0.5464, 0.5174, 0.5599, 0.5565, 0.5387, 0.2243, 0.5117, 0.1997, 0.5486, 0.1932, 0.5431, 0.6323, 0.2371, 0.6335, 0.1934, 0.6704, 0.1902, 0.6686, 0.2339, 0.6005, 0.5309, 0.5598, 0.5464, 0.5565, 0.5387, 0.594, 0.5158, 0.6271, 0.2784, 0.6323, 0.2371, 0.6686, 0.2339, 0.6612, 0.2754, 0.6381, 0.5141, 0.6005, 0.5309, 0.594, 0.5158, 0.6286, 0.4922, 0.6179, 0.3158, 0.6271, 0.2784, 0.6612, 0.2754, 0.6486, 0.3131, 0.671, 0.4967, 0.6381, 0.5141, 0.6286, 0.4922, 0.659, 0.4688, 0.1213, 0.647, 0.09692, 0.6715, 0.06924, 0.648, 0.09777, 0.6271, 0.6129, 0.0649, 0.5988, 0.02843, 0.6249, 0.02613, 0.6436, 0.0622, 0.1472, 0.6176, 0.1213, 0.647, 0.09777, 0.6271, 0.1287, 0.602, 0.6236, 0.1056, 0.6129, 0.0649, 0.6436, 0.0622, 0.6577, 0.1026, 0.1737, 0.5844, 0.1472, 0.6176, 0.1287, 0.602, 0.161, 0.5736, 0.6305, 0.149, 0.6236, 0.1056, 0.6577, 0.1026, 0.6668, 0.1458, 0.1997, 0.5486, 0.1737, 0.5844, 0.161, 0.5736, 0.1932, 0.5431, 0.09777, 0.6271, 0.06924, 0.648, 0.04644, 0.6195, 0.07838, 0.6028, 0.6839, 0.4464, 0.659, 0.4688, 0.6415, 0.4436, 0.6633, 0.4169, 0.1287, 0.602, 0.09777, 0.6271, 0.07838, 0.6028, 0.1135, 0.5829, 0.6577, 0.1026, 0.6436, 0.0622, 0.6697, 0.05902, 0.6867, 0.09908, 0.161, 0.5736, 0.1287, 0.602, 0.1135, 0.5829, 0.1505, 0.5605, 0.6668, 0.1458, 0.6577, 0.1026, 0.6867, 0.09908, 0.6976, 0.1421, 0.1932, 0.5431, 0.161, 0.5736, 0.1505, 0.5605, 0.1879, 0.5364, 0.6704, 0.1902, 0.6668, 0.1458, 0.6976, 0.1421, 0.7018, 0.1863, 0.5565, 0.5387, 0.5174, 0.5599, 0.5516, 0.5317, 0.2243, 0.5117, 0.1932, 0.5431, 0.1879, 0.5364, 0.6686, 0.2339, 0.6704, 0.1902, 0.7018, 0.1863, 0.6993, 0.2302, 0.594, 0.5158, 0.5565, 0.5387, 0.5516, 0.5317, 0.5846, 0.5022, 0.6612, 0.2754, 0.6686, 0.2339, 0.6993, 0.2302, 0.6902, 0.2719, 0.6286, 0.4922, 0.594, 0.5158, 0.5846, 0.5022, 0.6149, 0.4724, 0.06924, 0.648, 0.04426, 0.664, 0.01893, 0.6322, 0.04644, 0.6195, 0.659, 0.4688, 0.6286, 0.4922, 0.6149, 0.4724, 0.6415, 0.4436, 0.2243, 0.5117, 0.1879, 0.5364, 0.1839, 0.5288, 0.878, 0.3156, 0.8337, 0.3194, 0.8302, 0.288, 0.8746, 0.2848, 0.5846, 0.5022, 0.5516, 0.5317, 0.5455, 0.5258, 0.5725, 0.4906, 0.9211, 0.3052, 0.878, 0.3156, 0.8746, 0.2848, 0.9178, 0.2762, 0.6149, 0.4724, 0.5846, 0.5022, 0.5725, 0.4906, 0.5974, 0.4556, 0.04644, 0.6195, 0.01893, 0.6322, 0.0, 0.596, 0.02941, 0.5869, 0.6415, 0.4436, 0.6149, 0.4724, 0.5974, 0.4556, 0.6192, 0.4222, 0.07838, 0.6028, 0.04644, 0.6195, 0.02941, 0.5869, 0.0639, 0.5751, 0.6633, 0.4169, 0.6415, 0.4436, 0.6192, 0.4222, 0.6372, 0.3917, 0.1135, 0.5829, 0.07838, 0.6028, 0.0639, 0.5751, 0.1021, 0.5611, 0.6795, 0.3932, 0.6633, 0.4169, 0.6372, 0.3917, 0.6505, 0.3652, 0.1505, 0.5605, 0.1135, 0.5829, 0.1021, 0.5611, 0.1427, 0.5455, 0.7899, 0.3165, 0.7482, 0.3069, 0.745, 0.2779, 0.7864, 0.2857, 0.1879, 0.5364, 0.1505, 0.5605, 0.1427, 0.5455, 0.1839, 0.5288, 0.8337, 0.3194, 0.7899, 0.3165, 0.7864, 0.2857, 0.8302, 0.288, 0.5516, 0.5317, 0.5174, 0.5599, 0.5455, 0.5258, 0.1021, 0.5611, 0.0639, 0.5751, 0.05487, 0.545, 0.09504, 0.5374, 0.745, 0.2779, 0.7075, 0.265, 0.7051, 0.2342, 0.7423, 0.2437, 0.1427, 0.5455, 0.1021, 0.5611, 0.09504, 0.5374, 0.1378, 0.5292, 0.7864, 0.2857, 0.745, 0.2779, 0.7423, 0.2437, 0.7836, 0.2494, 0.1839, 0.5288, 0.1427, 0.5455, 0.1378, 0.5292, 0.1814, 0.5205, 0.8302, 0.288, 0.7864, 0.2857, 0.7836, 0.2494, 0.8273, 0.251, 0.5455, 0.5258, 0.5174, 0.5599, 0.5383, 0.5212, 0.2243, 0.5117, 0.1839, 0.5288, 0.1814, 0.5205, 0.8746, 0.2848, 0.8302, 0.288, 0.8273, 0.251, 0.8717, 0.2485, 0.5725, 0.4906, 0.5455, 0.5258, 0.5383, 0.5212, 0.5584, 0.4815, 0.9178, 0.2762, 0.8746, 0.2848, 0.8717, 0.2485, 0.9152, 0.242, 0.5974, 0.4556, 0.5725, 0.4906, 0.5584, 0.4815, 0.5769, 0.4424, 0.9584, 0.2625, 0.9178, 0.2762, 0.9152, 0.242, 0.956, 0.2317, 0.6192, 0.4222, 0.5974, 0.4556, 0.5769, 0.4424, 0.5931, 0.4055, 0.0639, 0.5751, 0.02941, 0.5869, 0.01879, 0.5515, 0.05487, 0.545, 0.6372, 0.3917, 0.6192, 0.4222, 0.5931, 0.4055, 0.6064, 0.372, 0.5584, 0.4815, 0.5383, 0.5212, 0.5303, 0.518, 0.5426, 0.4753, 0.9152, 0.242, 0.8717, 0.2485, 0.8696, 0.2082, 0.9132, 0.204, 0.5769, 0.4424, 0.5584, 0.4815, 0.5426, 0.4753, 0.554, 0.4334, 0.956, 0.2317, 0.9152, 0.242, 0.9132, 0.204, 0.9542, 0.1975, 0.5931, 0.4055, 0.5769, 0.4424, 0.554, 0.4334, 0.564, 0.3939, 0.05487, 0.545, 0.01879, 0.5515, 0.015, 0.5147, 0.05164, 0.5137, 0.6064, 0.372, 0.5931, 0.4055, 0.564, 0.3939, 0.5722, 0.3584, 0.09504, 0.5374, 0.05487, 0.545, 0.05164, 0.5137, 0.0925, 0.5128, 0.7423, 0.2437, 0.7051, 0.2342, 0.7033, 0.2001, 0.7404, 0.2058, 0.1378, 0.5292, 0.09504, 0.5374, 0.0925, 0.5128, 0.136, 0.5122, 0.7836, 0.2494, 0.7423, 0.2437, 0.7404, 0.2058, 0.7815, 0.2091, 0.1814, 0.5205, 0.1378, 0.5292, 0.136, 0.5122, 0.1805, 0.5118, 0.8273, 0.251, 0.7836, 0.2494, 0.7815, 0.2091, 0.8252, 0.2099, 0.5383, 0.5212, 0.5174, 0.5599, 0.5303, 0.518, 0.2243, 0.5117, 0.1814, 0.5205, 0.1805, 0.5118, 0.8717, 0.2485, 0.8273, 0.251, 0.8252, 0.2099, 0.8696, 0.2082, 0.7404, 0.2058, 0.7033, 0.2001, 0.7022, 0.1638, 0.7392, 0.1655, 0.136, 0.5122, 0.0925, 0.5128, 0.09463, 0.4882, 0.1375, 0.4953, 0.7815, 0.2091, 0.7404, 0.2058, 0.7392, 0.1655, 0.7802, 0.1663, 0.1805, 0.5118, 0.136, 0.5122, 0.1375, 0.4953, 0.1813, 0.5032, 0.8252, 0.2099, 0.7815, 0.2091, 0.7802, 0.1663, 0.8238, 0.1663, 0.5303, 0.518, 0.5174, 0.5599, 0.5218, 0.5164, 0.2243, 0.5117, 0.1805, 0.5118, 0.1813, 0.5032, 0.8696, 0.2082, 0.8252, 0.2099, 0.8238, 0.1663, 0.8683, 0.1654, 0.5426, 0.4753, 0.5303, 0.518, 0.5218, 0.5164, 0.5259, 0.4721, 0.9132, 0.204, 0.8696, 0.2082, 0.8683, 0.1654, 0.912, 0.1637, 0.554, 0.4334, 0.5426, 0.4753, 0.5259, 0.4721, 0.5298, 0.4287, 0.9542, 0.1975, 0.9132, 0.204, 0.912, 0.1637, 0.9531, 0.1613, 0.564, 0.3939, 0.554, 0.4334, 0.5298, 0.4287, 0.5331, 0.388, 0.9911, 0.189, 0.9542, 0.1975, 0.9531, 0.1613, 0.9902, 0.1581, 0.5722, 0.3584, 0.564, 0.3939, 0.5331, 0.388, 0.5359, 0.3514, 0.0925, 0.5128, 0.05164, 0.5137, 0.05434, 0.4824, 0.09463, 0.4882, 0.912, 0.1637, 0.8683, 0.1654, 0.8679, 0.1218, 0.9116, 0.1226, 0.5298, 0.4287, 0.5259, 0.4721, 0.5089, 0.4721, 0.505, 0.4287, 0.9531, 0.1613, 0.912, 0.1637, 0.9116, 0.1226, 0.9528, 0.1243, 0.5331, 0.388, 0.5298, 0.4287, 0.505, 0.4287, 0.5017, 0.388, 0.9902, 0.1581, 0.9531, 0.1613, 0.9528, 0.1243, 0.9899, 0.1267, 0.5359, 0.3514, 0.5331, 0.388, 0.5017, 0.388, 0.4989, 0.3514, 0.09463, 0.4882, 0.05434, 0.4824, 0.06287, 0.4523, 0.1013, 0.4646, 0.7392, 0.1655, 0.7022, 0.1638, 0.7018, 0.1268, 0.7387, 0.1243, 0.1375, 0.4953, 0.09463, 0.4882, 0.1013, 0.4646, 0.1421, 0.479, 0.7802, 0.1663, 0.7392, 0.1655, 0.7387, 0.1243, 0.7798, 0.1227, 0.1813, 0.5032, 0.1375, 0.4953, 0.1421, 0.479, 0.1836, 0.4949, 0.8238, 0.1663, 0.7802, 0.1663, 0.7798, 0.1227, 0.8234, 0.1218, 0.5218, 0.5164, 0.5174, 0.5599, 0.5131, 0.5164, 0.2243, 0.5117, 0.1813, 0.5032, 0.1836, 0.4949, 0.8683, 0.1654, 0.8238, 0.1663, 0.8234, 0.1218, 0.8679, 0.1218, 0.5259, 0.4721, 0.5218, 0.5164, 0.5131, 0.5164, 0.5089, 0.4721, 0.1421, 0.479, 0.1013, 0.4646, 0.1123, 0.4428, 0.1497, 0.464, 0.7798, 0.1227, 0.7387, 0.1243, 0.7392, 0.08402, 0.7802, 0.07986, 0.1836, 0.4949, 0.1421, 0.479, 0.1497, 0.464, 0.1875, 0.4872, 0.8234, 0.1218, 0.7798, 0.1227, 0.7802, 0.07986, 0.8238, 0.07815, 0.5131, 0.5164, 0.5174, 0.5599, 0.5046, 0.518, 0.2243, 0.5117, 0.1836, 0.4949, 0.1875, 0.4872, 0.8679, 0.1218, 0.8234, 0.1218, 0.8238, 0.07815, 0.8683, 0.07898, 0.5089, 0.4721, 0.5131, 0.5164, 0.5046, 0.518, 0.4922, 0.4753, 0.9116, 0.1226, 0.8679, 0.1218, 0.8683, 0.07898, 0.912, 0.08229, 0.505, 0.4287, 0.5089, 0.4721, 0.4922, 0.4753, 0.4808, 0.4334, 0.9528, 0.1243, 0.9116, 0.1226, 0.912, 0.08229, 0.9531, 0.08797, 0.5017, 0.388, 0.505, 0.4287, 0.4808, 0.4334, 0.4708, 0.3939, 0.9899, 0.1267, 0.9528, 0.1243, 0.9531, 0.08797, 0.9902, 0.09579, 0.4989, 0.3514, 0.5017, 0.388, 0.4708, 0.3939, 0.4626, 0.3584, 0.1013, 0.4646, 0.06287, 0.4523, 0.07689, 0.4245, 0.1123, 0.4428, 0.7387, 0.1243, 0.7018, 0.1268, 0.7022, 0.09048, 0.7392, 0.08402, 0.4808, 0.4334, 0.4922, 0.4753, 0.4765, 0.4815, 0.458, 0.4424, 0.9531, 0.08797, 0.912, 0.08229, 0.9132, 0.04429, 0.9542, 0.05377, 0.4708, 0.3939, 0.4808, 0.4334, 0.458, 0.4424, 0.4417, 0.4055, 0.9902, 0.09579, 0.9531, 0.08797, 0.9542, 0.05377, 0.9911, 0.06671, 0.4626, 0.3584, 0.4708, 0.3939, 0.4417, 0.4055, 0.4284, 0.372, 0.1123, 0.4428, 0.07689, 0.4245, 0.09587, 0.4002, 0.1273, 0.4237, 0.7392, 0.08402, 0.7022, 0.09048, 0.7033, 0.05628, 0.7404, 0.04602, 0.1497, 0.464, 0.1123, 0.4428, 0.1273, 0.4237, 0.16, 0.4508, 0.7802, 0.07986, 0.7392, 0.08402, 0.7404, 0.04602, 0.7815, 0.03952, 0.1875, 0.4872, 0.1497, 0.464, 0.16, 0.4508, 0.1927, 0.4805, 0.8238, 0.07815, 0.7802, 0.07986, 0.7815, 0.03952, 0.8252, 0.03703, 0.5046, 0.518, 0.5174, 0.5599, 0.4965, 0.5212, 0.2243, 0.5117, 0.1875, 0.4872, 0.1927, 0.4805, 0.8683, 0.07898, 0.8238, 0.07815, 0.8252, 0.03703, 0.8696, 0.03864, 0.4922, 0.4753, 0.5046, 0.518, 0.4965, 0.5212, 0.4765, 0.4815, 0.912, 0.08229, 0.8683, 0.07898, 0.8696, 0.03864, 0.9132, 0.04429, 0.7815, 0.03952, 0.7404, 0.04602, 0.7423, 0.01181, 0.7836, 0.003204, 0.1927, 0.4805, 0.16, 0.4508, 0.1725, 0.44, 0.1991, 0.475, 0.8252, 0.03703, 0.7815, 0.03952, 0.7836, 0.003204, 0.8273, 0.0, 0.4965, 0.5212, 0.5174, 0.5599, 0.4893, 0.5258, 0.2243, 0.5117, 0.1927, 0.4805, 0.1991, 0.475, 0.8696, 0.03864, 0.8252, 0.03703, 0.8273, 0.0, 0.8717, 0.002323, 0.4765, 0.4815, 0.4965, 0.5212, 0.4893, 0.5258, 0.4623, 0.4906, 0.9132, 0.04429, 0.8696, 0.03864, 0.8717, 0.002323, 0.9152, 0.01008, 0.458, 0.4424, 0.4765, 0.4815, 0.4623, 0.4906, 0.4374, 0.4556, 0.9542, 0.05377, 0.9132, 0.04429, 0.9152, 0.01008, 0.956, 0.02299, 0.4417, 0.4055, 0.458, 0.4424, 0.4374, 0.4556, 0.4156, 0.4222, 0.09587, 0.4002, 0.06701, 0.3812, 0.0943, 0.3577, 0.1191, 0.3802, 0.4284, 0.372, 0.4417, 0.4055, 0.4156, 0.4222, 0.3977, 0.3917, 0.1273, 0.4237, 0.09587, 0.4002, 0.1191, 0.3802, 0.1455, 0.408, 0.7404, 0.04602, 0.7033, 0.05628, 0.7051, 0.02549, 0.7423, 0.01181, 0.16, 0.4508, 0.1273, 0.4237, 0.1455, 0.408, 0.1725, 0.44, 0.9757, 0.4173, 0.989, 0.458, 0.9549, 0.4603, 0.945, 0.4194, 0.4156, 0.4222, 0.4374, 0.4556, 0.4199, 0.4724, 0.3933, 0.4436, 0.9578, 0.3808, 0.9757, 0.4173, 0.945, 0.4194, 0.9317, 0.3826, 0.3977, 0.3917, 0.4156, 0.4222, 0.3933, 0.4436, 0.3715, 0.4169, 0.1455, 0.408, 0.1191, 0.3802, 0.1456, 0.3654, 0.1663, 0.3963, 0.989, 0.6308, 0.9757, 0.6682, 0.945, 0.6703, 0.9549, 0.6331, 0.1725, 0.44, 0.1455, 0.408, 0.1663, 0.3963, 0.1869, 0.432, 0.9972, 0.5895, 0.989, 0.6308, 0.9549, 0.6331, 0.9609, 0.5919, 0.1991, 0.475, 0.1725, 0.44, 0.1869, 0.432, 0.2064, 0.4709, 1.0, 0.5457, 0.9972, 0.5895, 0.9609, 0.5919, 0.963, 0.5482, 0.4893, 0.5258, 0.5174, 0.5599, 0.4832, 0.5317, 0.2243, 0.5117, 0.1991, 0.475, 0.2064, 0.4709, 0.9972, 0.5013, 1.0, 0.5457, 0.963, 0.5482, 0.9609, 0.5038, 0.4623, 0.4906, 0.4893, 0.5258, 0.4832, 0.5317, 0.4503, 0.5022, 0.989, 0.458, 0.9972, 0.5013, 0.9609, 0.5038, 0.9549, 0.4603, 0.4374, 0.4556, 0.4623, 0.4906, 0.4503, 0.5022, 0.4199, 0.4724, 0.2064, 0.4709, 0.1869, 0.432, 0.2025, 0.427, 0.2144, 0.4684, 0.963, 0.5482, 0.9609, 0.5919, 0.9206, 0.5936, 0.9219, 0.55, 0.4832, 0.5317, 0.5174, 0.5599, 0.4784, 0.5387, 0.2243, 0.5117, 0.2064, 0.4709, 0.2144, 0.4684, 0.9609, 0.5038, 0.963, 0.5482, 0.9219, 0.55, 0.9206, 0.5055, 0.4503, 0.5022, 0.4832, 0.5317, 0.4784, 0.5387, 0.4408, 0.5158, 0.9549, 0.4603, 0.9609, 0.5038, 0.9206, 0.5055, 0.9169, 0.4619, 0.4199, 0.4724, 0.4503, 0.5022, 0.4408, 0.5158, 0.4062, 0.4922, 0.945, 0.4194, 0.9549, 0.4603, 0.9169, 0.4619, 0.9108, 0.4208, 0.3933, 0.4436, 0.4199, 0.4724, 0.4062, 0.4922, 0.3758, 0.4688, 0.9317, 0.3826, 0.945, 0.4194, 0.9108, 0.4208, 0.9026, 0.3838, 0.3715, 0.4169, 0.3933, 0.4436, 0.3758, 0.4688, 0.3509, 0.4464, 0.1663, 0.3963, 0.1456, 0.3654, 0.1745, 0.3562, 0.189, 0.3891, 0.9549, 0.6331, 0.945, 0.6703, 0.9108, 0.6717, 0.9169, 0.6347, 0.1869, 0.432, 0.1663, 0.3963, 0.189, 0.3891, 0.2025, 0.427, 0.9609, 0.5919, 0.9549, 0.6331, 0.9169, 0.6347, 0.9206, 0.5936, 0.9026, 0.3838, 0.9108, 0.4208, 0.8745, 0.4215, 0.8717, 0.3844, 0.9108, 0.6717, 0.9026, 0.7032, 0.8717, 0.7038, 0.8745, 0.6725, 0.189, 0.3891, 0.1745, 0.3562, 0.2046, 0.3531, 0.2127, 0.3867, 0.9169, 0.6347, 0.9108, 0.6717, 0.8745, 0.6725, 0.8765, 0.6355, 0.2025, 0.427, 0.189, 0.3891, 0.2127, 0.3867, 0.2188, 0.4253, 0.9206, 0.5936, 0.9169, 0.6347, 0.8765, 0.6355, 0.8778, 0.5945, 0.2144, 0.4684, 0.2025, 0.427, 0.2188, 0.4253, 0.2227, 0.4675, 0.9219, 0.55, 0.9206, 0.5936, 0.8778, 0.5945, 0.8782, 0.5509, 0.4784, 0.5387, 0.5174, 0.5599, 0.475, 0.5464, 0.2243, 0.5117, 0.2144, 0.4684, 0.2227, 0.4675, 0.9206, 0.5055, 0.9219, 0.55, 0.8782, 0.5509, 0.8778, 0.5064, 0.4408, 0.5158, 0.4784, 0.5387, 0.475, 0.5464, 0.4343, 0.5309, 0.9169, 0.4619, 0.9206, 0.5055, 0.8778, 0.5064, 0.8765, 0.4627, 0.4062, 0.4922, 0.4408, 0.5158, 0.4343, 0.5309, 0.3967, 0.5141, 0.9108, 0.4208, 0.9169, 0.4619, 0.8765, 0.4627, 0.8745, 0.4215, 0.3758, 0.4688, 0.4062, 0.4922, 0.3967, 0.5141, 0.3638, 0.4967, 0.475, 0.5464, 0.5174, 0.5599, 0.4733, 0.5545, 0.2243, 0.5117, 0.2227, 0.4675, 0.231, 0.4684, 0.8778, 0.5064, 0.8782, 0.5509, 0.8337, 0.5509, 0.8342, 0.5064, 0.4343, 0.5309, 0.475, 0.5464, 0.4733, 0.5545, 0.431, 0.5469, 0.8765, 0.4627, 0.8778, 0.5064, 0.8342, 0.5064, 0.8354, 0.4627, 0.3967, 0.5141, 0.4343, 0.5309, 0.431, 0.5469, 0.3919, 0.5374, 0.8745, 0.4215, 0.8765, 0.4627, 0.8354, 0.4627, 0.8375, 0.4215, 0.3638, 0.4967, 0.3967, 0.5141, 0.3919, 0.5374, 0.3577, 0.5263, 0.8717, 0.3844, 0.8745, 0.4215, 0.8375, 0.4215, 0.8403, 0.3844, 0.8745, 0.6725, 0.8717, 0.7038, 0.8403, 0.7038, 0.8375, 0.6725, 0.8683, 0.3529, 0.8717, 0.3844, 0.8403, 0.3844, 0.8436, 0.3529, 0.8765, 0.6355, 0.8745, 0.6725, 0.8375, 0.6725, 0.8354, 0.6355, 0.2188, 0.4253, 0.2127, 0.3867, 0.2363, 0.3891, 0.2351, 0.427, 0.8778, 0.5945, 0.8765, 0.6355, 0.8354, 0.6355, 0.8342, 0.5945, 0.2227, 0.4675, 0.2188, 0.4253, 0.2351, 0.427, 0.231, 0.4684, 0.8782, 0.5509, 0.8778, 0.5945, 0.8342, 0.5945, 0.8337, 0.5509, 0.8375, 0.6725, 0.8403, 0.7038, 0.8094, 0.7032, 0.8012, 0.6717, 0.8436, 0.3529, 0.8403, 0.3844, 0.8094, 0.3838, 0.8194, 0.3524, 0.8354, 0.6355, 0.8375, 0.6725, 0.8012, 0.6717, 0.7951, 0.6347, 0.2351, 0.427, 0.2363, 0.3891, 0.2591, 0.3963, 0.2508, 0.4319, 0.8342, 0.5945, 0.8354, 0.6355, 0.7951, 0.6347, 0.7914, 0.5936, 0.231, 0.4684, 0.2351, 0.427, 0.2508, 0.4319, 0.239, 0.4709, 0.8337, 0.5509, 0.8342, 0.5945, 0.7914, 0.5936, 0.7901, 0.55, 0.4733, 0.5545, 0.5174, 0.5599, 0.4733, 0.5629, 0.2243, 0.5117, 0.231, 0.4684, 0.239, 0.4709, 0.8342, 0.5064, 0.8337, 0.5509, 0.7901, 0.55, 0.7914, 0.5055, 0.431, 0.5469, 0.4733, 0.5545, 0.4733, 0.5629, 0.431, 0.5633, 0.8354, 0.4627, 0.8342, 0.5064, 0.7914, 0.5055, 0.7951, 0.4619, 0.3919, 0.5374, 0.431, 0.5469, 0.431, 0.5633, 0.3919, 0.5612, 0.8375, 0.4215, 0.8354, 0.4627, 0.7951, 0.4619, 0.8012, 0.4208, 0.3577, 0.5263, 0.3919, 0.5374, 0.3919, 0.5612, 0.3577, 0.5566, 0.8403, 0.3844, 0.8375, 0.4215, 0.8012, 0.4208, 0.8094, 0.3838, 0.7914, 0.5055, 0.7901, 0.55, 0.749, 0.5482, 0.751, 0.5038, 0.431, 0.5633, 0.4733, 0.5629, 0.475, 0.5711, 0.4343, 0.5793, 0.7951, 0.4619, 0.7914, 0.5055, 0.751, 0.5038, 0.7571, 0.4603, 0.3919, 0.5612, 0.431, 0.5633, 0.4343, 0.5793, 0.3967, 0.5845, 0.8012, 0.4208, 0.7951, 0.4619, 0.7571, 0.4603, 0.767, 0.4194, 0.3577, 0.5566, 0.3919, 0.5612, 0.3967, 0.5845, 0.3638, 0.5862, 0.8094, 0.3838, 0.8012, 0.4208, 0.767, 0.4194, 0.7803, 0.3826, 0.8012, 0.6717, 0.8094, 0.7032, 0.7803, 0.702, 0.767, 0.6703, 0.8194, 0.3524, 0.8094, 0.3838, 0.7803, 0.3826, 0.7965, 0.3514, 0.7951, 0.6347, 0.8012, 0.6717, 0.767, 0.6703, 0.7571, 0.6331, 0.2508, 0.4319, 0.2591, 0.3963, 0.2802, 0.4079, 0.2653, 0.44, 0.7914, 0.5936, 0.7951, 0.6347, 0.7571, 0.6331, 0.751, 0.5919, 0.239, 0.4709, 0.2508, 0.4319, 0.2653, 0.44, 0.2464, 0.475, 0.7901, 0.55, 0.7914, 0.5936, 0.751, 0.5919, 0.749, 0.5482, 0.4733, 0.5629, 0.5174, 0.5599, 0.475, 0.5711, 0.2243, 0.5117, 0.239, 0.4709, 0.2464, 0.475, 0.2802, 0.4079, 0.2905, 0.3801, 0.314, 0.4001, 0.2987, 0.4236, 0.7571, 0.6331, 0.767, 0.6703, 0.7362, 0.6682, 0.7229, 0.6308, 0.2653, 0.44, 0.2802, 0.4079, 0.2987, 0.4236, 0.278, 0.4507, 0.751, 0.5919, 0.7571, 0.6331, 0.7229, 0.6308, 0.7147, 0.5895, 0.2464, 0.475, 0.2653, 0.44, 0.278, 0.4507, 0.2529, 0.4805, 0.749, 0.5482, 0.751, 0.5919, 0.7147, 0.5895, 0.712, 0.5457, 0.475, 0.5711, 0.5174, 0.5599, 0.4784, 0.5788, 0.2243, 0.5117, 0.2464, 0.475, 0.2529, 0.4805, 0.751, 0.5038, 0.749, 0.5482, 0.712, 0.5457, 0.7147, 0.5013, 0.4343, 0.5793, 0.475, 0.5711, 0.4784, 0.5788, 0.4408, 0.5945, 0.7571, 0.4603, 0.751, 0.5038, 0.7147, 0.5013, 0.7229, 0.458, 0.3967, 0.5845, 0.4343, 0.5793, 0.4408, 0.5945, 0.4062, 0.6064, 0.767, 0.4194, 0.7571, 0.4603, 0.7229, 0.458, 0.7362, 0.4173, 0.3638, 0.5862, 0.3967, 0.5845, 0.4062, 0.6064, 0.3758, 0.6141, 0.7803, 0.3826, 0.767, 0.4194, 0.7362, 0.4173, 0.7542, 0.3808, 0.767, 0.6703, 0.7803, 0.702, 0.7542, 0.7002, 0.7362, 0.6682, 0.4408, 0.5945, 0.4784, 0.5788, 0.4832, 0.5857, 0.4503, 0.6081, 0.7229, 0.458, 0.7147, 0.5013, 0.6839, 0.4982, 0.6939, 0.455, 0.4062, 0.6064, 0.4408, 0.5945, 0.4503, 0.6081, 0.4199, 0.6261, 0.7362, 0.4173, 0.7229, 0.458, 0.6939, 0.455, 0.7101, 0.4146, 0.3758, 0.6141, 0.4062, 0.6064, 0.4199, 0.6261, 0.3933, 0.6393, 0.7542, 0.3808, 0.7362, 0.4173, 0.7101, 0.4146, 0.7319, 0.3786, 0.3509, 0.6174, 0.3758, 0.6141, 0.3933, 0.6393, 0.3715, 0.6469, 0.2987, 0.4236, 0.314, 0.4001, 0.3334, 0.4244, 0.3139, 0.4427, 0.7229, 0.6308, 0.7362, 0.6682, 0.7101, 0.6656, 0.6939, 0.6279, 0.278, 0.4507, 0.2987, 0.4236, 0.3139, 0.4427, 0.2885, 0.4639, 0.7147, 0.5895, 0.7229, 0.6308, 0.6939, 0.6279, 0.6839, 0.5863, 0.2529, 0.4805, 0.278, 0.4507, 0.2885, 0.4639, 0.2583, 0.4872, 0.0, 0.1597, 0.003809, 0.1159, 0.0347, 0.1131, 0.0315, 0.1568, 0.4784, 0.5788, 0.5174, 0.5599, 0.4832, 0.5857, 0.2243, 0.5117, 0.2529, 0.4805, 0.2583, 0.4872, 0.002929, 0.2041, 0.0, 0.1597, 0.0315, 0.1568, 0.03382, 0.2012, 0.04331, 0.07185, 0.05699, 0.03459, 0.08778, 0.03281, 0.07752, 0.06988, 0.2885, 0.4639, 0.3139, 0.4427, 0.3253, 0.4645, 0.2964, 0.4789, 0.0347, 0.1131, 0.04331, 0.07185, 0.07752, 0.06988, 0.07102, 0.111, 0.2583, 0.4872, 0.2885, 0.4639, 0.2964, 0.4789, 0.2623, 0.4949, 0.0315, 0.1568, 0.0347, 0.1131, 0.07102, 0.111, 0.06852, 0.1547, 0.4832, 0.5857, 0.5174, 0.5599, 0.4893, 0.5916, 0.2243, 0.5117, 0.2583, 0.4872, 0.2623, 0.4949, 0.03382, 0.2012, 0.0315, 0.1568, 0.06852, 0.1547, 0.07014, 0.1991, 0.4503, 0.6081, 0.4832, 0.5857, 0.4893, 0.5916, 0.4623, 0.6196, 0.04158, 0.2447, 0.03382, 0.2012, 0.07014, 0.1991, 0.07579, 0.2427, 0.4199, 0.6261, 0.4503, 0.6081, 0.4623, 0.6196, 0.4374, 0.6429, 0.05448, 0.2855, 0.04158, 0.2447, 0.07579, 0.2427, 0.08527, 0.2837, 0.3933, 0.6393, 0.4199, 0.6261, 0.4374, 0.6429, 0.4156, 0.6606, 0.07203, 0.3221, 0.05448, 0.2855, 0.08527, 0.2837, 0.09821, 0.3206, 0.05699, 0.03459, 0.07522, 0.002758, 0.1014, 0.001246, 0.08778, 0.03281, 0.09354, 0.3531, 0.07203, 0.3221, 0.09821, 0.3206, 0.1141, 0.3519, 0.07579, 0.2427, 0.07014, 0.1991, 0.1105, 0.1978, 0.1138, 0.2415, 0.4374, 0.6429, 0.4623, 0.6196, 0.4765, 0.6287, 0.458, 0.6561, 0.08527, 0.2837, 0.07579, 0.2427, 0.1138, 0.2415, 0.1195, 0.2826, 0.4156, 0.6606, 0.4374, 0.6429, 0.458, 0.6561, 0.4417, 0.6774, 0.09821, 0.3206, 0.08527, 0.2837, 0.1195, 0.2826, 0.1273, 0.3197, 0.08778, 0.03281, 0.1014, 0.001246, 0.1305, 0.0003144, 0.122, 0.03171, 0.1141, 0.3519, 0.09821, 0.3206, 0.1273, 0.3197, 0.137, 0.3512, 0.07752, 0.06988, 0.08778, 0.03281, 0.122, 0.03171, 0.1155, 0.06866, 0.2964, 0.4789, 0.3253, 0.4645, 0.3324, 0.4881, 0.3012, 0.4952, 0.07102, 0.111, 0.07752, 0.06988, 0.1155, 0.06866, 0.1114, 0.1097, 0.2623, 0.4949, 0.2964, 0.4789, 0.3012, 0.4952, 0.2647, 0.5032, 0.06852, 0.1547, 0.07102, 0.111, 0.1114, 0.1097, 0.1097, 0.1534, 0.4893, 0.5916, 0.5174, 0.5599, 0.4965, 0.5962, 0.2243, 0.5117, 0.2623, 0.4949, 0.2647, 0.5032, 0.07014, 0.1991, 0.06852, 0.1547, 0.1097, 0.1534, 0.1105, 0.1978, 0.4623, 0.6196, 0.4893, 0.5916, 0.4965, 0.5962, 0.4765, 0.6287, 0.3012, 0.4952, 0.3324, 0.4881, 0.3349, 0.5127, 0.303, 0.5121, 0.1114, 0.1097, 0.1155, 0.06866, 0.1558, 0.06825, 0.1542, 0.1093, 0.2647, 0.5032, 0.3012, 0.4952, 0.303, 0.5121, 0.2656, 0.5118, 0.1097, 0.1534, 0.1114, 0.1097, 0.1542, 0.1093, 0.1533, 0.1529, 0.4965, 0.5962, 0.5174, 0.5599, 0.5046, 0.5994, 0.2243, 0.5117, 0.2647, 0.5032, 0.2656, 0.5118, 0.1105, 0.1978, 0.1097, 0.1534, 0.1533, 0.1529, 0.1533, 0.1974, 0.4765, 0.6287, 0.4965, 0.5962, 0.5046, 0.5994, 0.4922, 0.635, 0.1138, 0.2415, 0.1105, 0.1978, 0.1533, 0.1974, 0.1541, 0.2411, 0.458, 0.6561, 0.4765, 0.6287, 0.4922, 0.635, 0.4808, 0.6652, 0.1195, 0.2826, 0.1138, 0.2415, 0.1541, 0.2411, 0.1558, 0.2823, 0.4417, 0.6774, 0.458, 0.6561, 0.4808, 0.6652, 0.4708, 0.689, 0.1273, 0.3197, 0.1195, 0.2826, 0.1558, 0.2823, 0.1582, 0.3194, 0.122, 0.03171, 0.1305, 0.0003144, 0.1614, 0.0, 0.1583, 0.03134, 0.137, 0.3512, 0.1273, 0.3197, 0.1582, 0.3194, 0.1612, 0.351, 0.1155, 0.06866, 0.122, 0.03171, 0.1583, 0.03134, 0.1558, 0.06825, 0.1558, 0.2823, 0.1541, 0.2411, 0.1952, 0.2415, 0.1928, 0.2826, 0.4708, 0.689, 0.4808, 0.6652, 0.505, 0.6699, 0.5017, 0.6949, 0.1582, 0.3194, 0.1558, 0.2823, 0.1928, 0.2826, 0.1896, 0.3197, 0.1583, 0.03134, 0.1614, 0.0, 0.1928, 0.0003144, 0.1953, 0.03171, 0.1612, 0.351, 0.1582, 0.3194, 0.1896, 0.3197, 0.1859, 0.3512, 0.1558, 0.06825, 0.1583, 0.03134, 0.1953, 0.03171, 0.197, 0.06866, 0.303, 0.5121, 0.3349, 0.5127, 0.3328, 0.5373, 0.3015, 0.5291, 0.1542, 0.1093, 0.1558, 0.06825, 0.197, 0.06866, 0.1978, 0.1097, 0.2656, 0.5118, 0.303, 0.5121, 0.3015, 0.5291, 0.2649, 0.5204, 0.1533, 0.1529, 0.1542, 0.1093, 0.1978, 0.1097, 0.1978, 0.1534, 0.5046, 0.5994, 0.5174, 0.5599, 0.5131, 0.601, 0.2243, 0.5117, 0.2656, 0.5118, 0.2649, 0.5204, 0.1533, 0.1974, 0.1533, 0.1529, 0.1978, 0.1534, 0.1969, 0.1978, 0.4922, 0.635, 0.5046, 0.5994, 0.5131, 0.601, 0.5089, 0.6382, 0.1541, 0.2411, 0.1533, 0.1974, 0.1969, 0.1978, 0.1952, 0.2415, 0.4808, 0.6652, 0.4922, 0.635, 0.5089, 0.6382, 0.505, 0.6699, 0.2649, 0.5204, 0.3015, 0.5291, 0.2969, 0.5454, 0.2625, 0.5287, 0.1978, 0.1534, 0.1978, 0.1097, 0.2406, 0.111, 0.2414, 0.1547, 0.5131, 0.601, 0.5174, 0.5599, 0.5218, 0.601, 0.2243, 0.5117, 0.2649, 0.5204, 0.2625, 0.5287, 0.1969, 0.1978, 0.1978, 0.1534, 0.2414, 0.1547, 0.2397, 0.1991, 0.5089, 0.6382, 0.5131, 0.601, 0.5218, 0.601, 0.5259, 0.6382, 0.1952, 0.2415, 0.1969, 0.1978, 0.2397, 0.1991, 0.2355, 0.2427, 0.505, 0.6699, 0.5089, 0.6382, 0.5259, 0.6382, 0.5298, 0.6699, 0.1928, 0.2826, 0.1952, 0.2415, 0.2355, 0.2427, 0.229, 0.2837, 0.5017, 0.6949, 0.505, 0.6699, 0.5298, 0.6699, 0.5331, 0.6949, 0.1896, 0.3197, 0.1928, 0.2826, 0.229, 0.2837, 0.2205, 0.3206, 0.1953, 0.03171, 0.1928, 0.0003144, 0.2237, 0.001246, 0.2316, 0.03281, 0.1859, 0.3512, 0.1896, 0.3197, 0.2205, 0.3206, 0.2102, 0.3519, 0.197, 0.06866, 0.1953, 0.03171, 0.2316, 0.03281, 0.2373, 0.06988, 0.3015, 0.5291, 0.3328, 0.5373, 0.3261, 0.561, 0.2969, 0.5454, 0.1978, 0.1097, 0.197, 0.06866, 0.2373, 0.06988, 0.2406, 0.111, 0.5331, 0.6949, 0.5298, 0.6699, 0.554, 0.6652, 0.564, 0.689, 0.2205, 0.3206, 0.229, 0.2837, 0.2632, 0.2855, 0.2495, 0.3221, 0.2316, 0.03281, 0.2237, 0.001246, 0.2527, 0.002758, 0.2657, 0.03459, 0.2102, 0.3519, 0.2205, 0.3206, 0.2495, 0.3221, 0.233, 0.3531, 0.2373, 0.06988, 0.2316, 0.03281, 0.2657, 0.03459, 0.2752, 0.07185, 0.2969, 0.5454, 0.3261, 0.561, 0.3151, 0.5828, 0.2893, 0.5604, 0.2406, 0.111, 0.2373, 0.06988, 0.2752, 0.07185, 0.2809, 0.1131, 0.2625, 0.5287, 0.2969, 0.5454, 0.2893, 0.5604, 0.2587, 0.5364, 0.2414, 0.1547, 0.2406, 0.111, 0.2809, 0.1131, 0.2825, 0.1568, 0.5218, 0.601, 0.5174, 0.5599, 0.5303, 0.5994, 0.2243, 0.5117, 0.2625, 0.5287, 0.2587, 0.5364, 0.2397, 0.1991, 0.2414, 0.1547, 0.2825, 0.1568, 0.28, 0.2012, 0.5259, 0.6382, 0.5218, 0.601, 0.5303, 0.5994, 0.5426, 0.635, 0.2355, 0.2427, 0.2397, 0.1991, 0.28, 0.2012, 0.2735, 0.2447, 0.5298, 0.6699, 0.5259, 0.6382, 0.5426, 0.635, 0.554, 0.6652, 0.229, 0.2837, 0.2355, 0.2427, 0.2735, 0.2447, 0.2632, 0.2855, 0.2825, 0.1568, 0.2809, 0.1131, 0.3172, 0.1159, 0.3195, 0.1597, 0.5303, 0.5994, 0.5174, 0.5599, 0.5383, 0.5962, 0.2243, 0.5117, 0.2587, 0.5364, 0.2534, 0.5431, 0.28, 0.2012, 0.2825, 0.1568, 0.3195, 0.1597, 0.3163, 0.2041, 0.5426, 0.635, 0.5303, 0.5994, 0.5383, 0.5962, 0.5584, 0.6287, 0.2735, 0.2447, 0.28, 0.2012, 0.3163, 0.2041, 0.3077, 0.2474, 0.554, 0.6652, 0.5426, 0.635, 0.5584, 0.6287, 0.5769, 0.6561, 0.2632, 0.2855, 0.2735, 0.2447, 0.3077, 0.2474, 0.294, 0.2879, 0.564, 0.689, 0.554, 0.6652, 0.5769, 0.6561, 0.5931, 0.6774, 0.2495, 0.3221, 0.2632, 0.2855, 0.294, 0.2879, 0.2757, 0.3242, 0.2657, 0.03459, 0.2527, 0.002758, 0.2789, 0.004792, 0.2965, 0.03698, 0.3151, 0.5828, 0.3349, 0.6027, 0.3159, 0.627, 0.3001, 0.6019, 0.2752, 0.07185, 0.2657, 0.03459, 0.2965, 0.03698, 0.3094, 0.07451, 0.2893, 0.5604, 0.3151, 0.5828, 0.3001, 0.6019, 0.279, 0.5736, 0.2809, 0.1131, 0.2752, 0.07185, 0.3094, 0.07451, 0.3172, 0.1159, 0.2587, 0.5364, 0.2893, 0.5604, 0.279, 0.5736, 0.2534, 0.5431, 0.2757, 0.3242, 0.294, 0.2879, 0.3201, 0.2908, 0.2979, 0.3266, 0.3779, 0.0649, 0.399, 0.02843, 0.4213, 0.03024, 0.4041, 0.06703, 0.3001, 0.6019, 0.3159, 0.627, 0.2927, 0.647, 0.2819, 0.6176, 0.3625, 0.1056, 0.3779, 0.0649, 0.4041, 0.06703, 0.3917, 0.108, 0.279, 0.5736, 0.3001, 0.6019, 0.2819, 0.6176, 0.2665, 0.5844, 0.3534, 0.149, 0.3625, 0.1056, 0.3917, 0.108, 0.3843, 0.1515, 0.2534, 0.5431, 0.279, 0.5736, 0.2665, 0.5844, 0.247, 0.5486, 0.3509, 0.1934, 0.3534, 0.149, 0.3843, 0.1515, 0.3825, 0.196, 0.5383, 0.5962, 0.5174, 0.5599, 0.5455, 0.5916, 0.2243, 0.5117, 0.2534, 0.5431, 0.247, 0.5486, 0.3163, 0.2041, 0.3195, 0.1597, 0.3509, 0.1632, 0.3471, 0.2075, 0.5584, 0.6287, 0.5383, 0.5962, 0.5455, 0.5916, 0.5725, 0.6196, 0.3077, 0.2474, 0.3163, 0.2041, 0.3471, 0.2075, 0.3367, 0.2506, 0.5769, 0.6561, 0.5584, 0.6287, 0.5725, 0.6196, 0.5974, 0.6429, 0.294, 0.2879, 0.3077, 0.2474, 0.3367, 0.2506, 0.3201, 0.2908, 0.5931, 0.6774, 0.5769, 0.6561, 0.5974, 0.6429, 0.6192, 0.6606, 0.5455, 0.5916, 0.5174, 0.5599, 0.5516, 0.5857, 0.2243, 0.5117, 0.247, 0.5486, 0.2397, 0.5527, 0.3861, 0.2396, 0.3825, 0.196, 0.4195, 0.1977, 0.4225, 0.2413, 0.5725, 0.6196, 0.5455, 0.5916, 0.5516, 0.5857, 0.5846, 0.6081, 0.3951, 0.2808, 0.3861, 0.2396, 0.4225, 0.2413, 0.4294, 0.2824, 0.5974, 0.6429, 0.5725, 0.6196, 0.5846, 0.6081, 0.6149, 0.6261, 0.4092, 0.3179, 0.3951, 0.2808, 0.4294, 0.2824, 0.44, 0.3194, 0.6192, 0.6606, 0.5974, 0.6429, 0.6149, 0.6261, 0.6415, 0.6393, 0.4278, 0.3496, 0.4092, 0.3179, 0.44, 0.3194, 0.454, 0.3508, 0.4041, 0.06703, 0.4213, 0.03024, 0.4475, 0.03148, 0.4349, 0.06849, 0.2819, 0.6176, 0.2927, 0.647, 0.2662, 0.6618, 0.2611, 0.6292, 0.3917, 0.108, 0.4041, 0.06703, 0.4349, 0.06849, 0.4259, 0.1096, 0.2665, 0.5844, 0.2819, 0.6176, 0.2611, 0.6292, 0.2521, 0.5924, 0.3843, 0.1515, 0.3917, 0.108, 0.4259, 0.1096, 0.4207, 0.1532, 0.247, 0.5486, 0.2665, 0.5844, 0.2521, 0.5924, 0.2397, 0.5527, 0.3825, 0.196, 0.3843, 0.1515, 0.4207, 0.1532, 0.4195, 0.1977, 0.4349, 0.06849, 0.4475, 0.03148, 0.4766, 0.03212, 0.4692, 0.06924, 0.2611, 0.6292, 0.2662, 0.6618, 0.2373, 0.6709, 0.2384, 0.6364, 0.4259, 0.1096, 0.4349, 0.06849, 0.4692, 0.06924, 0.4639, 0.1104, 0.2521, 0.5924, 0.2611, 0.6292, 0.2384, 0.6364, 0.2365, 0.5973, 0.4207, 0.1532, 0.4259, 0.1096, 0.4639, 0.1104, 0.461, 0.1541, 0.2397, 0.5527, 0.2521, 0.5924, 0.2365, 0.5973, 0.2317, 0.5552, 0.4195, 0.1977, 0.4207, 0.1532, 0.461, 0.1541, 0.4607, 0.1986, 0.5516, 0.5857, 0.5174, 0.5599, 0.5565, 0.5788, 0.2243, 0.5117, 0.2397, 0.5527, 0.2317, 0.5552, 0.4225, 0.2413, 0.4195, 0.1977, 0.4607, 0.1986, 0.4628, 0.2422, 0.5846, 0.6081, 0.5516, 0.5857, 0.5565, 0.5788, 0.594, 0.5945, 0.4294, 0.2824, 0.4225, 0.2413, 0.4628, 0.2422, 0.4674, 0.2833, 0.6149, 0.6261, 0.5846, 0.6081, 0.594, 0.5945, 0.6286, 0.6064, 0.44, 0.3194, 0.4294, 0.2824, 0.4674, 0.2833, 0.4742, 0.3201, 0.4475, 0.03148, 0.4631, 0.0, 0.486, 0.0004988, 0.4766, 0.03212, 0.454, 0.3508, 0.44, 0.3194, 0.4742, 0.3201, 0.483, 0.3514])
me_x.materials.append(mat_x)
me_x.update()

# ---- objects
ob_light = bpy.data.objects.new('Light', light_light)
ob_camera = bpy.data.objects.new('Camera', cam_camera)
ob_x = bpy.data.objects.new('球', me_x)

# ---- transforms, parenting, visibility, modifiers, constraints
ob_light.location = (4.076, 1.005, 5.904)
ob_light.rotation_euler = (0.6503, 0.05522, 1.866)
ob_light.lock_rotations_4d = False
ob_light.empty_display_type = 'ARROWS'
ob_light.color = (0.0, 0.0, 0.0, 0.0)
ob_light.lineart.crease_threshold = 0.0
ob_camera.location = (7.359, -6.926, 4.958)
ob_camera.rotation_euler = (1.109, 0.0, 0.8149)
ob_camera.lock_rotations_4d = False
ob_camera.empty_display_type = 'ARROWS'
ob_camera.color = (0.0, 0.0, 0.0, 0.0)
ob_camera.display_type = 'WIRE'
ob_camera.lineart.crease_threshold = 0.0
ob_x.location = (0.0, 0.0, 0.0)
ob_x.scale = (0.5, 0.5, 0.5)

# ---- collection membership
col_collection.objects.link(ob_light)
col_collection.objects.link(ob_camera)
col_collection.objects.link(ob_x)

# ---- scene / render settings (as saved in the file)
scene.camera = ob_camera
scene.frame_start = 1; scene.frame_end = 250; scene.frame_set(1)
scene.render.engine = 'BLENDER_EEVEE_NEXT'
scene.cycles.sampling_pattern = 'TABULATED_SOBOL'
scene.view_settings.view_transform = 'Filmic'
bpy.context.view_layer.update()
